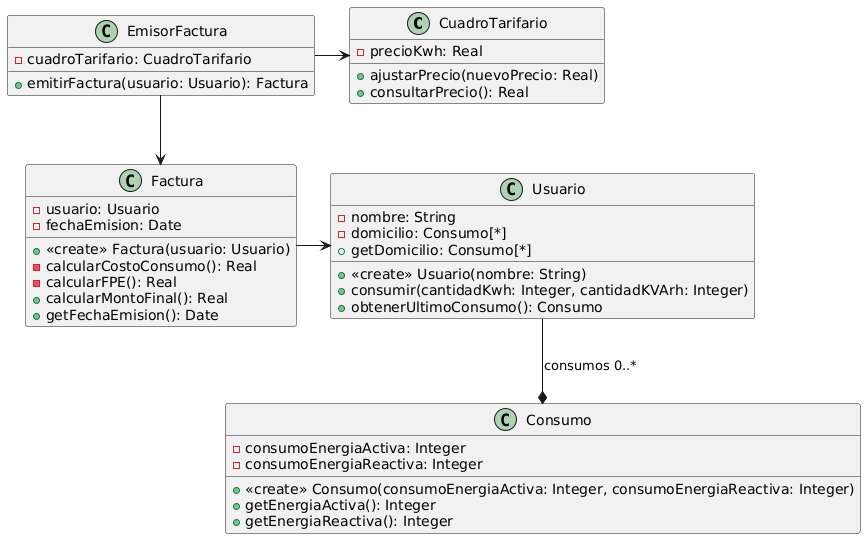

The diagram above was rendered by PlantUML. Its source (embedded in the PNG):
@startuml
class CuadroTarifario {
-precioKwh: Real
+ajustarPrecio(nuevoPrecio: Real)
+consultarPrecio(): Real
}

class Consumo {
-consumoEnergiaActiva: Integer
-consumoEnergiaReactiva: Integer
+<<create>> Consumo(consumoEnergiaActiva: Integer, consumoEnergiaReactiva: Integer)
+getEnergiaActiva(): Integer
+getEnergiaReactiva(): Integer
}

class Usuario {
-nombre: String
-domicilio: Consumo[*]
+<<create>> Usuario(nombre: String)
+consumir(cantidadKwh: Integer, cantidadKVArh: Integer)
+getDomicilio: Consumo[*]
+obtenerUltimoConsumo(): Consumo
}

class Factura {
-usuario: Usuario
-fechaEmision: Date
+<<create>> Factura(usuario: Usuario)
-calcularCostoConsumo(): Real
-calcularFPE(): Real
+calcularMontoFinal(): Real
+getFechaEmision(): Date
}

class EmisorFactura {
-cuadroTarifario: CuadroTarifario
+emitirFactura(usuario: Usuario): Factura
}

EmisorFactura -right-> CuadroTarifario
EmisorFactura -down-> Factura
Factura -right-> Usuario
Usuario -down-* Consumo:  consumos 0..*
@enduml